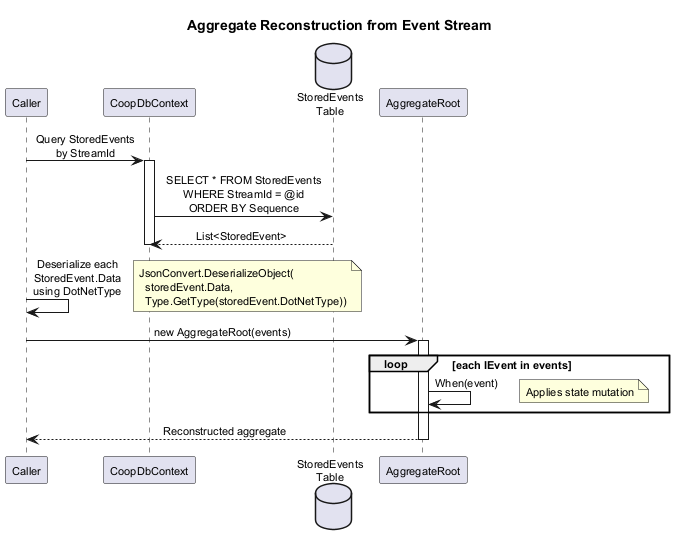

The diagram above was rendered by PlantUML. Its source (embedded in the PNG):
@startuml sequence-event-replay

skinparam defaultFontSize 11
skinparam shadowing false
skinparam sequenceMessageAlign center

title Aggregate Reconstruction from Event Stream

participant "Caller" as Caller
participant "CoopDbContext" as Ctx
database "StoredEvents\nTable" as DB
participant "AggregateRoot" as Agg

Caller -> Ctx : Query StoredEvents\nby StreamId
activate Ctx
Ctx -> DB : SELECT * FROM StoredEvents\nWHERE StreamId = @id\nORDER BY Sequence
DB --> Ctx : List<StoredEvent>
deactivate Ctx

Caller -> Caller : Deserialize each\nStoredEvent.Data\nusing DotNetType
note right
  JsonConvert.DeserializeObject(
    storedEvent.Data,
    Type.GetType(storedEvent.DotNetType))
end note

Caller -> Agg : new AggregateRoot(events)
activate Agg
loop each IEvent in events
    Agg -> Agg : When(event)
    note right : Applies state mutation
end
Agg --> Caller : Reconstructed aggregate
deactivate Agg

@enduml